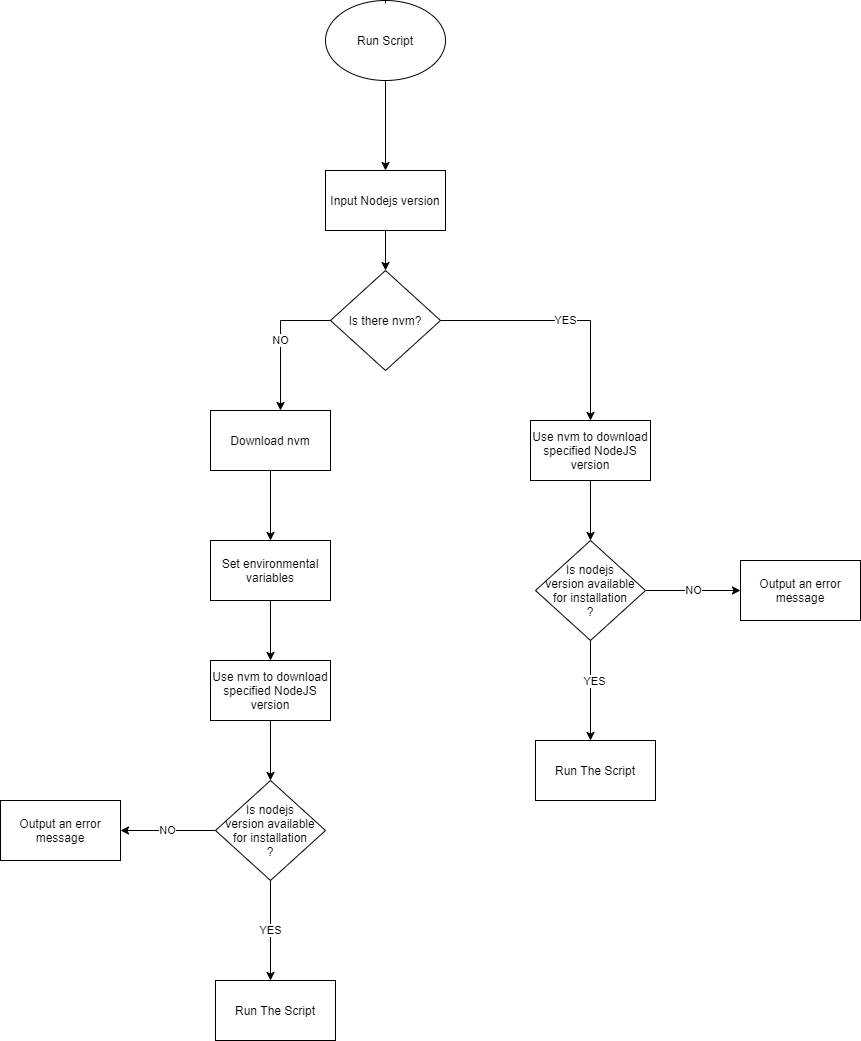

The diagram above was exported from draw.io. Its source (the exported page's mxGraphModel, read from the mxfile embedded in the PNG):
<mxGraphModel dx="1006" dy="709" grid="1" gridSize="10" guides="1" tooltips="1" connect="1" arrows="1" fold="1" page="1" pageScale="1" pageWidth="2339" pageHeight="3300" math="0" shadow="0">
  <root>
    <mxCell id="0" />
    <mxCell id="1" parent="0" />
    <mxCell id="QlLBJlpVydhQP4EqVAV2-5" value="" style="edgeStyle=orthogonalEdgeStyle;rounded=0;orthogonalLoop=1;jettySize=auto;html=1;entryX=0.5;entryY=0;entryDx=0;entryDy=0;startArrow=none;" parent="1" edge="1" target="W7LGXGvSF-sEXrWHebkq-1" source="QlLBJlpVydhQP4EqVAV2-4">
      <mxGeometry relative="1" as="geometry">
        <mxPoint x="695" y="303" as="targetPoint" />
        <mxPoint x="695" y="162.86086914367138" as="sourcePoint" />
        <Array as="points" />
      </mxGeometry>
    </mxCell>
    <mxCell id="QlLBJlpVydhQP4EqVAV2-34" value="" style="edgeStyle=orthogonalEdgeStyle;rounded=0;orthogonalLoop=1;jettySize=auto;html=1;" parent="1" source="QlLBJlpVydhQP4EqVAV2-11" edge="1">
      <mxGeometry relative="1" as="geometry">
        <mxPoint x="580" y="700" as="targetPoint" />
      </mxGeometry>
    </mxCell>
    <mxCell id="QlLBJlpVydhQP4EqVAV2-11" value="Download nvm" style="rounded=0;whiteSpace=wrap;html=1;" parent="1" vertex="1">
      <mxGeometry x="520" y="570" width="120" height="60" as="geometry" />
    </mxCell>
    <mxCell id="QlLBJlpVydhQP4EqVAV2-36" value="" style="edgeStyle=orthogonalEdgeStyle;rounded=0;orthogonalLoop=1;jettySize=auto;html=1;" parent="1" source="QlLBJlpVydhQP4EqVAV2-12" edge="1">
      <mxGeometry relative="1" as="geometry">
        <mxPoint x="580" y="820" as="targetPoint" />
      </mxGeometry>
    </mxCell>
    <mxCell id="QlLBJlpVydhQP4EqVAV2-12" value="Set environmental variables" style="rounded=0;whiteSpace=wrap;html=1;" parent="1" vertex="1">
      <mxGeometry x="520" y="700" width="120" height="60" as="geometry" />
    </mxCell>
    <mxCell id="W7LGXGvSF-sEXrWHebkq-4" value="" style="edgeStyle=orthogonalEdgeStyle;rounded=0;orthogonalLoop=1;jettySize=auto;html=1;" edge="1" parent="1" source="W7LGXGvSF-sEXrWHebkq-1" target="QlLBJlpVydhQP4EqVAV2-13">
      <mxGeometry relative="1" as="geometry" />
    </mxCell>
    <mxCell id="QlLBJlpVydhQP4EqVAV2-13" value="Is there nvm?" style="rhombus;whiteSpace=wrap;html=1;" parent="1" vertex="1">
      <mxGeometry x="640" y="430" width="110" height="100" as="geometry" />
    </mxCell>
    <mxCell id="QlLBJlpVydhQP4EqVAV2-14" value="YES" style="endArrow=classic;html=1;rounded=0;edgeStyle=orthogonalEdgeStyle;exitX=1;exitY=0.5;exitDx=0;exitDy=0;" parent="1" edge="1">
      <mxGeometry width="50" height="50" relative="1" as="geometry">
        <mxPoint x="750" y="480" as="sourcePoint" />
        <mxPoint x="900" y="580" as="targetPoint" />
        <Array as="points">
          <mxPoint x="900" y="480" />
        </Array>
      </mxGeometry>
    </mxCell>
    <mxCell id="QlLBJlpVydhQP4EqVAV2-28" value="" style="edgeStyle=orthogonalEdgeStyle;rounded=0;orthogonalLoop=1;jettySize=auto;html=1;" parent="1" source="QlLBJlpVydhQP4EqVAV2-25" edge="1">
      <mxGeometry relative="1" as="geometry">
        <mxPoint x="900" y="700" as="targetPoint" />
      </mxGeometry>
    </mxCell>
    <mxCell id="QlLBJlpVydhQP4EqVAV2-25" value="Use nvm to download specified NodeJS version" style="rounded=0;whiteSpace=wrap;html=1;" parent="1" vertex="1">
      <mxGeometry x="840" y="580" width="120" height="60" as="geometry" />
    </mxCell>
    <mxCell id="QlLBJlpVydhQP4EqVAV2-26" value="Run The Script" style="rounded=0;whiteSpace=wrap;html=1;" parent="1" vertex="1">
      <mxGeometry x="845" y="900" width="120" height="60" as="geometry" />
    </mxCell>
    <mxCell id="QlLBJlpVydhQP4EqVAV2-37" value="" style="edgeStyle=orthogonalEdgeStyle;rounded=0;orthogonalLoop=1;jettySize=auto;html=1;" parent="1" source="QlLBJlpVydhQP4EqVAV2-30" edge="1">
      <mxGeometry relative="1" as="geometry">
        <mxPoint x="580" y="940" as="targetPoint" />
      </mxGeometry>
    </mxCell>
    <mxCell id="QlLBJlpVydhQP4EqVAV2-30" value="Use nvm to download specified NodeJS version" style="rounded=0;whiteSpace=wrap;html=1;" parent="1" vertex="1">
      <mxGeometry x="520" y="820" width="120" height="60" as="geometry" />
    </mxCell>
    <mxCell id="VnX9LcnD4Q8FL7aq8Thu-1" value="NO" style="endArrow=classic;html=1;rounded=0;edgeStyle=orthogonalEdgeStyle;exitX=0;exitY=0.5;exitDx=0;exitDy=0;" parent="1" source="QlLBJlpVydhQP4EqVAV2-13" edge="1">
      <mxGeometry width="50" height="50" relative="1" as="geometry">
        <mxPoint x="440" y="480" as="sourcePoint" />
        <mxPoint x="590" y="570" as="targetPoint" />
        <Array as="points">
          <mxPoint x="590" y="480" />
        </Array>
      </mxGeometry>
    </mxCell>
    <mxCell id="W7LGXGvSF-sEXrWHebkq-1" value="Input Nodejs version" style="rounded=0;whiteSpace=wrap;html=1;" vertex="1" parent="1">
      <mxGeometry x="635" y="330" width="120" height="60" as="geometry" />
    </mxCell>
    <mxCell id="QlLBJlpVydhQP4EqVAV2-4" value="Run Script" style="ellipse;whiteSpace=wrap;html=1;" parent="1" vertex="1">
      <mxGeometry x="635" y="160" width="120" height="80" as="geometry" />
    </mxCell>
    <mxCell id="W7LGXGvSF-sEXrWHebkq-5" value="" style="edgeStyle=orthogonalEdgeStyle;rounded=0;orthogonalLoop=1;jettySize=auto;html=1;entryX=0.5;entryY=0;entryDx=0;entryDy=0;endArrow=none;" edge="1" parent="1" target="QlLBJlpVydhQP4EqVAV2-4">
      <mxGeometry relative="1" as="geometry">
        <mxPoint x="695" y="330" as="targetPoint" />
        <mxPoint x="695" y="162.86086914367138" as="sourcePoint" />
        <Array as="points" />
      </mxGeometry>
    </mxCell>
    <mxCell id="W7LGXGvSF-sEXrWHebkq-8" value="NO" style="edgeStyle=orthogonalEdgeStyle;rounded=0;orthogonalLoop=1;jettySize=auto;html=1;" edge="1" parent="1" source="W7LGXGvSF-sEXrWHebkq-6">
      <mxGeometry relative="1" as="geometry">
        <mxPoint x="1050" y="750" as="targetPoint" />
      </mxGeometry>
    </mxCell>
    <mxCell id="W7LGXGvSF-sEXrWHebkq-10" value="" style="edgeStyle=orthogonalEdgeStyle;rounded=0;orthogonalLoop=1;jettySize=auto;html=1;" edge="1" parent="1" source="W7LGXGvSF-sEXrWHebkq-6">
      <mxGeometry relative="1" as="geometry">
        <mxPoint x="900" y="900" as="targetPoint" />
      </mxGeometry>
    </mxCell>
    <mxCell id="W7LGXGvSF-sEXrWHebkq-20" value="YES" style="edgeLabel;html=1;align=center;verticalAlign=middle;resizable=0;points=[];" vertex="1" connectable="0" parent="W7LGXGvSF-sEXrWHebkq-10">
      <mxGeometry x="-0.2" y="3" relative="1" as="geometry">
        <mxPoint as="offset" />
      </mxGeometry>
    </mxCell>
    <mxCell id="W7LGXGvSF-sEXrWHebkq-6" value="Is nodejs&lt;br&gt;version available&lt;br&gt;for installation&lt;br&gt;?" style="rhombus;whiteSpace=wrap;html=1;" vertex="1" parent="1">
      <mxGeometry x="845" y="700" width="110" height="100" as="geometry" />
    </mxCell>
    <mxCell id="W7LGXGvSF-sEXrWHebkq-11" value="Output an error message" style="rounded=0;whiteSpace=wrap;html=1;" vertex="1" parent="1">
      <mxGeometry x="1050" y="720" width="120" height="60" as="geometry" />
    </mxCell>
    <mxCell id="W7LGXGvSF-sEXrWHebkq-14" value="YES" style="edgeStyle=orthogonalEdgeStyle;rounded=0;orthogonalLoop=1;jettySize=auto;html=1;" edge="1" source="W7LGXGvSF-sEXrWHebkq-15" parent="1">
      <mxGeometry relative="1" as="geometry">
        <mxPoint x="580" y="1140" as="targetPoint" />
      </mxGeometry>
    </mxCell>
    <mxCell id="W7LGXGvSF-sEXrWHebkq-18" value="NO" style="edgeStyle=orthogonalEdgeStyle;rounded=0;orthogonalLoop=1;jettySize=auto;html=1;" edge="1" parent="1" source="W7LGXGvSF-sEXrWHebkq-15">
      <mxGeometry relative="1" as="geometry">
        <mxPoint x="430" y="990" as="targetPoint" />
      </mxGeometry>
    </mxCell>
    <mxCell id="W7LGXGvSF-sEXrWHebkq-15" value="Is nodejs&lt;br&gt;version available&lt;br&gt;for installation&lt;br&gt;?" style="rhombus;whiteSpace=wrap;html=1;" vertex="1" parent="1">
      <mxGeometry x="525" y="940" width="110" height="100" as="geometry" />
    </mxCell>
    <mxCell id="W7LGXGvSF-sEXrWHebkq-16" value="Output an error message" style="rounded=0;whiteSpace=wrap;html=1;" vertex="1" parent="1">
      <mxGeometry x="310" y="960" width="120" height="60" as="geometry" />
    </mxCell>
    <mxCell id="W7LGXGvSF-sEXrWHebkq-19" value="Run The Script" style="rounded=0;whiteSpace=wrap;html=1;" vertex="1" parent="1">
      <mxGeometry x="525" y="1140" width="120" height="60" as="geometry" />
    </mxCell>
  </root>
</mxGraphModel>